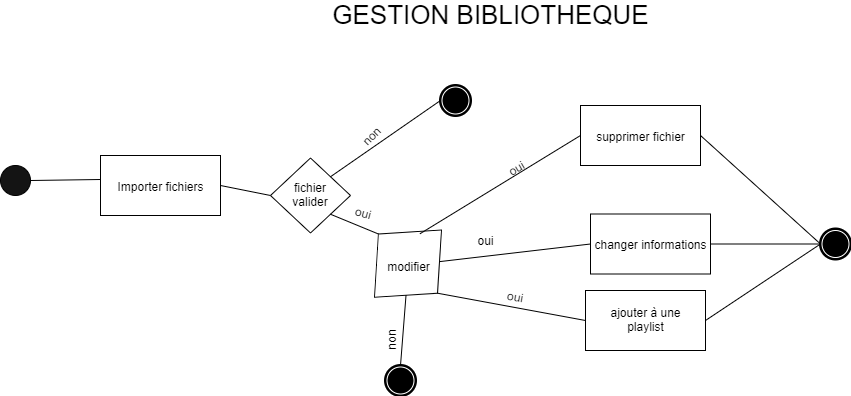

The diagram above was exported from draw.io. Its source (the exported page's mxGraphModel, read from the mxfile embedded in the PNG):
<mxGraphModel dx="923" dy="1216" grid="1" gridSize="10" guides="1" tooltips="1" connect="1" arrows="1" fold="1" page="1" pageScale="1" pageWidth="1100" pageHeight="850" math="0" shadow="0">
  <root>
    <mxCell id="0" />
    <mxCell id="1" parent="0" />
    <mxCell id="M4zJLn4cjDEUX6hmKx4n-1" value="" style="shape=mxgraph.bpmn.shape;html=1;verticalLabelPosition=bottom;labelBackgroundColor=#ffffff;verticalAlign=top;align=center;perimeter=ellipsePerimeter;outlineConnect=0;outline=standard;symbol=general;fillColor=#141414;" parent="1" vertex="1">
      <mxGeometry x="180" y="140" width="30" height="30" as="geometry" />
    </mxCell>
    <mxCell id="M4zJLn4cjDEUX6hmKx4n-2" value="" style="rounded=0;whiteSpace=wrap;html=1;" parent="1" vertex="1">
      <mxGeometry x="280" y="130" width="120" height="60" as="geometry" />
    </mxCell>
    <mxCell id="M4zJLn4cjDEUX6hmKx4n-3" value="" style="rhombus;whiteSpace=wrap;html=1;" parent="1" vertex="1">
      <mxGeometry x="450" y="132.5" width="80" height="75" as="geometry" />
    </mxCell>
    <mxCell id="M4zJLn4cjDEUX6hmKx4n-4" value="" style="shape=mxgraph.bpmn.shape;html=1;verticalLabelPosition=bottom;labelBackgroundColor=#ffffff;verticalAlign=top;align=center;perimeter=ellipsePerimeter;outlineConnect=0;outline=end;symbol=terminate;" parent="1" vertex="1">
      <mxGeometry x="620" y="60" width="30" height="30" as="geometry" />
    </mxCell>
    <mxCell id="M4zJLn4cjDEUX6hmKx4n-5" value="" style="rhombus;whiteSpace=wrap;html=1;rotation=-45;" parent="1" vertex="1">
      <mxGeometry x="540" y="196.21" width="95" height="83.79" as="geometry" />
    </mxCell>
    <mxCell id="M4zJLn4cjDEUX6hmKx4n-7" value="" style="shape=mxgraph.bpmn.shape;html=1;verticalLabelPosition=bottom;labelBackgroundColor=#ffffff;verticalAlign=top;align=center;perimeter=ellipsePerimeter;outlineConnect=0;outline=end;symbol=terminate;" parent="1" vertex="1">
      <mxGeometry x="565" y="340" width="30" height="30" as="geometry" />
    </mxCell>
    <mxCell id="M4zJLn4cjDEUX6hmKx4n-8" value="" style="rounded=0;whiteSpace=wrap;html=1;" parent="1" vertex="1">
      <mxGeometry x="765" y="265" width="120" height="60" as="geometry" />
    </mxCell>
    <mxCell id="M4zJLn4cjDEUX6hmKx4n-9" value="" style="rounded=0;whiteSpace=wrap;html=1;" parent="1" vertex="1">
      <mxGeometry x="770" y="188.5" width="120" height="60" as="geometry" />
    </mxCell>
    <mxCell id="M4zJLn4cjDEUX6hmKx4n-10" value="" style="rounded=0;whiteSpace=wrap;html=1;" parent="1" vertex="1">
      <mxGeometry x="760" y="80" width="120" height="60" as="geometry" />
    </mxCell>
    <mxCell id="M4zJLn4cjDEUX6hmKx4n-11" value="" style="shape=mxgraph.bpmn.shape;html=1;verticalLabelPosition=bottom;labelBackgroundColor=#ffffff;verticalAlign=top;align=center;perimeter=ellipsePerimeter;outlineConnect=0;outline=end;symbol=terminate;" parent="1" vertex="1">
      <mxGeometry x="1000" y="203.5" width="30" height="30" as="geometry" />
    </mxCell>
    <mxCell id="M4zJLn4cjDEUX6hmKx4n-12" value="Importer fichiers" style="text;html=1;align=center;verticalAlign=middle;resizable=0;points=[];;autosize=1;" parent="1" vertex="1">
      <mxGeometry x="290" y="150" width="100" height="20" as="geometry" />
    </mxCell>
    <mxCell id="M4zJLn4cjDEUX6hmKx4n-13" value="" style="endArrow=none;html=1;exitX=1;exitY=0.5;exitDx=0;exitDy=0;entryX=0;entryY=0.4;entryDx=0;entryDy=0;entryPerimeter=0;" parent="1" source="M4zJLn4cjDEUX6hmKx4n-1" target="M4zJLn4cjDEUX6hmKx4n-2" edge="1">
      <mxGeometry width="50" height="50" relative="1" as="geometry">
        <mxPoint x="200" y="180" as="sourcePoint" />
        <mxPoint x="250" y="130" as="targetPoint" />
      </mxGeometry>
    </mxCell>
    <mxCell id="M4zJLn4cjDEUX6hmKx4n-14" value="" style="endArrow=none;html=1;entryX=0;entryY=0.5;entryDx=0;entryDy=0;exitX=1;exitY=0.5;exitDx=0;exitDy=0;" parent="1" source="M4zJLn4cjDEUX6hmKx4n-2" target="M4zJLn4cjDEUX6hmKx4n-3" edge="1">
      <mxGeometry width="50" height="50" relative="1" as="geometry">
        <mxPoint x="420" y="190" as="sourcePoint" />
        <mxPoint x="470" y="140" as="targetPoint" />
      </mxGeometry>
    </mxCell>
    <mxCell id="M4zJLn4cjDEUX6hmKx4n-15" value="" style="endArrow=none;html=1;entryX=0;entryY=0.5;entryDx=0;entryDy=0;exitX=1;exitY=0;exitDx=0;exitDy=0;" parent="1" source="M4zJLn4cjDEUX6hmKx4n-3" target="M4zJLn4cjDEUX6hmKx4n-4" edge="1">
      <mxGeometry width="50" height="50" relative="1" as="geometry">
        <mxPoint x="480" y="120" as="sourcePoint" />
        <mxPoint x="530" y="70" as="targetPoint" />
      </mxGeometry>
    </mxCell>
    <mxCell id="M4zJLn4cjDEUX6hmKx4n-17" value="" style="endArrow=none;html=1;entryX=1;entryY=1;entryDx=0;entryDy=0;exitX=0.5;exitY=0;exitDx=0;exitDy=0;" parent="1" source="M4zJLn4cjDEUX6hmKx4n-5" target="M4zJLn4cjDEUX6hmKx4n-3" edge="1">
      <mxGeometry width="50" height="50" relative="1" as="geometry">
        <mxPoint x="430" y="270" as="sourcePoint" />
        <mxPoint x="480" y="220" as="targetPoint" />
      </mxGeometry>
    </mxCell>
    <mxCell id="M4zJLn4cjDEUX6hmKx4n-18" value="" style="endArrow=none;html=1;entryX=0;entryY=1;entryDx=0;entryDy=0;exitX=0.5;exitY=0;exitDx=0;exitDy=0;" parent="1" source="M4zJLn4cjDEUX6hmKx4n-7" target="M4zJLn4cjDEUX6hmKx4n-5" edge="1">
      <mxGeometry width="50" height="50" relative="1" as="geometry">
        <mxPoint x="450" y="290" as="sourcePoint" />
        <mxPoint x="500" y="240" as="targetPoint" />
      </mxGeometry>
    </mxCell>
    <mxCell id="M4zJLn4cjDEUX6hmKx4n-19" value="" style="endArrow=none;html=1;exitX=1;exitY=1;exitDx=0;exitDy=0;entryX=0;entryY=0.5;entryDx=0;entryDy=0;" parent="1" source="M4zJLn4cjDEUX6hmKx4n-5" target="M4zJLn4cjDEUX6hmKx4n-9" edge="1">
      <mxGeometry width="50" height="50" relative="1" as="geometry">
        <mxPoint x="690" y="240" as="sourcePoint" />
        <mxPoint x="770" y="230" as="targetPoint" />
      </mxGeometry>
    </mxCell>
    <mxCell id="M4zJLn4cjDEUX6hmKx4n-23" value="" style="endArrow=none;html=1;exitX=1;exitY=0.5;exitDx=0;exitDy=0;entryX=0;entryY=0.5;entryDx=0;entryDy=0;" parent="1" source="M4zJLn4cjDEUX6hmKx4n-9" target="M4zJLn4cjDEUX6hmKx4n-11" edge="1">
      <mxGeometry width="50" height="50" relative="1" as="geometry">
        <mxPoint x="1080" y="170" as="sourcePoint" />
        <mxPoint x="1130" y="120" as="targetPoint" />
      </mxGeometry>
    </mxCell>
    <mxCell id="M4zJLn4cjDEUX6hmKx4n-24" value="" style="endArrow=none;html=1;exitX=1;exitY=0.5;exitDx=0;exitDy=0;entryX=0;entryY=0.5;entryDx=0;entryDy=0;" parent="1" source="M4zJLn4cjDEUX6hmKx4n-10" target="M4zJLn4cjDEUX6hmKx4n-11" edge="1">
      <mxGeometry width="50" height="50" relative="1" as="geometry">
        <mxPoint x="1100" y="330" as="sourcePoint" />
        <mxPoint x="1150" y="280" as="targetPoint" />
      </mxGeometry>
    </mxCell>
    <mxCell id="M4zJLn4cjDEUX6hmKx4n-27" value="modifier" style="text;html=1;align=center;verticalAlign=middle;resizable=0;points=[];;autosize=1;" parent="1" vertex="1">
      <mxGeometry x="557.5" y="230" width="60" height="20" as="geometry" />
    </mxCell>
    <mxCell id="M4zJLn4cjDEUX6hmKx4n-28" value="changer informations" style="text;html=1;align=center;verticalAlign=middle;resizable=0;points=[];;autosize=1;" parent="1" vertex="1">
      <mxGeometry x="765" y="207.5" width="130" height="20" as="geometry" />
    </mxCell>
    <mxCell id="M4zJLn4cjDEUX6hmKx4n-29" value="supprimer fichier" style="text;html=1;align=center;verticalAlign=middle;resizable=0;points=[];;autosize=1;" parent="1" vertex="1">
      <mxGeometry x="770" y="100" width="100" height="20" as="geometry" />
    </mxCell>
    <mxCell id="M4zJLn4cjDEUX6hmKx4n-30" value="&lt;div&gt;ajouter à une&lt;/div&gt;&lt;div&gt;playlist&lt;br&gt;&lt;/div&gt;" style="text;html=1;align=center;verticalAlign=middle;resizable=0;points=[];;autosize=1;" parent="1" vertex="1">
      <mxGeometry x="780" y="280" width="90" height="30" as="geometry" />
    </mxCell>
    <mxCell id="M4zJLn4cjDEUX6hmKx4n-32" value="" style="endArrow=none;html=1;entryX=1;entryY=0.5;entryDx=0;entryDy=0;exitX=0;exitY=0.5;exitDx=0;exitDy=0;" parent="1" source="M4zJLn4cjDEUX6hmKx4n-11" target="M4zJLn4cjDEUX6hmKx4n-8" edge="1">
      <mxGeometry width="50" height="50" relative="1" as="geometry">
        <mxPoint x="720" y="390" as="sourcePoint" />
        <mxPoint x="770" y="340" as="targetPoint" />
      </mxGeometry>
    </mxCell>
    <mxCell id="M4zJLn4cjDEUX6hmKx4n-33" value="&lt;font style=&quot;font-size: 26px&quot;&gt;GESTION BIBLIOTHEQUE&lt;/font&gt;" style="text;html=1;align=center;verticalAlign=middle;resizable=0;points=[];;autosize=1;" parent="1" vertex="1">
      <mxGeometry x="505" y="-20" width="330" height="20" as="geometry" />
    </mxCell>
    <mxCell id="7ytQ3cpRzQHxCnJNMBCC-1" value="fichier valider" style="text;html=1;strokeColor=none;fillColor=none;align=center;verticalAlign=middle;whiteSpace=wrap;rounded=0;" vertex="1" parent="1">
      <mxGeometry x="470" y="160" width="40" height="20" as="geometry" />
    </mxCell>
    <mxCell id="7ytQ3cpRzQHxCnJNMBCC-5" value="non" style="text;html=1;align=center;verticalAlign=middle;resizable=0;points=[];;autosize=1;rotation=-90;" vertex="1" parent="1">
      <mxGeometry x="550" y="305" width="40" height="20" as="geometry" />
    </mxCell>
    <mxCell id="7ytQ3cpRzQHxCnJNMBCC-10" value="non" style="text;html=1;align=center;verticalAlign=middle;resizable=0;points=[];;autosize=1;rotation=-45;" vertex="1" parent="1">
      <mxGeometry x="530" y="100" width="40" height="20" as="geometry" />
    </mxCell>
    <mxCell id="7ytQ3cpRzQHxCnJNMBCC-11" value="oui" style="text;html=1;align=center;verticalAlign=middle;resizable=0;points=[];;autosize=1;rotation=15;" vertex="1" parent="1">
      <mxGeometry x="527.5" y="176.21" width="30" height="20" as="geometry" />
    </mxCell>
    <mxCell id="7ytQ3cpRzQHxCnJNMBCC-12" value="oui" style="text;html=1;align=center;verticalAlign=middle;resizable=0;points=[];;autosize=1;rotation=0;" vertex="1" parent="1">
      <mxGeometry x="650" y="203.5" width="30" height="20" as="geometry" />
    </mxCell>
    <mxCell id="7ytQ3cpRzQHxCnJNMBCC-13" value="" style="endArrow=none;html=1;entryX=0.5;entryY=1;entryDx=0;entryDy=0;exitX=0;exitY=0.5;exitDx=0;exitDy=0;" edge="1" parent="1" source="M4zJLn4cjDEUX6hmKx4n-8" target="M4zJLn4cjDEUX6hmKx4n-5">
      <mxGeometry width="50" height="50" relative="1" as="geometry">
        <mxPoint x="679.9957614021895" y="324.7307614021895" as="sourcePoint" />
        <mxPoint x="632.12" y="305" as="targetPoint" />
      </mxGeometry>
    </mxCell>
    <mxCell id="7ytQ3cpRzQHxCnJNMBCC-14" value="oui" style="text;html=1;align=center;verticalAlign=middle;resizable=0;points=[];;autosize=1;rotation=10;" vertex="1" parent="1">
      <mxGeometry x="680" y="260" width="30" height="20" as="geometry" />
    </mxCell>
    <mxCell id="7ytQ3cpRzQHxCnJNMBCC-15" value="" style="endArrow=none;html=1;exitX=1;exitY=0;exitDx=0;exitDy=0;entryX=0;entryY=0.5;entryDx=0;entryDy=0;" edge="1" parent="1" target="M4zJLn4cjDEUX6hmKx4n-10">
      <mxGeometry width="50" height="50" relative="1" as="geometry">
        <mxPoint x="599.4816667542755" y="208.2490946479145" as="sourcePoint" />
        <mxPoint x="810" y="111.75" as="targetPoint" />
      </mxGeometry>
    </mxCell>
    <mxCell id="7ytQ3cpRzQHxCnJNMBCC-16" value="oui" style="text;html=1;align=center;verticalAlign=middle;resizable=0;points=[];;autosize=1;rotation=-30;" vertex="1" parent="1">
      <mxGeometry x="680" y="131.75" width="30" height="20" as="geometry" />
    </mxCell>
  </root>
</mxGraphModel>